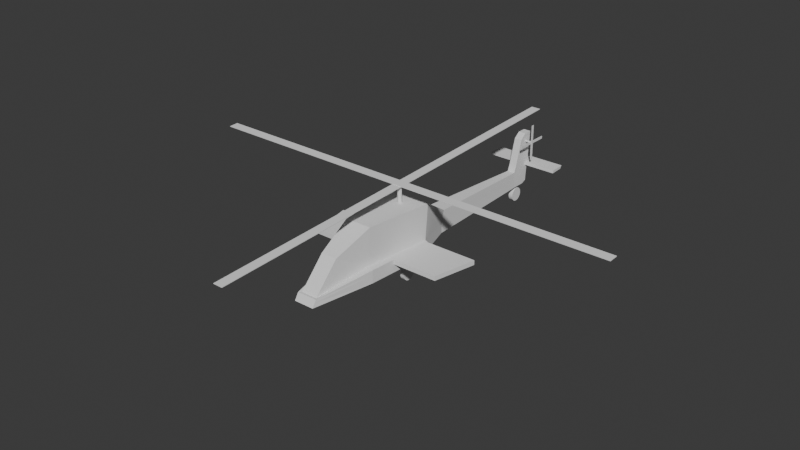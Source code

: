 # Source: helicopter.blend  (saved by Blender 4.3.34; exported with 4.5.12 LTS)
import bpy
from mathutils import Matrix  # noqa: F401  (used for matrix-valued properties, if any)

bpy.ops.wm.read_factory_settings(use_empty=True)
scene = bpy.context.scene
scene.name = 'Scene'

# ---- world
world_world = bpy.data.worlds.new('World'); scene.world = world_world
world_world.use_nodes = True; world_world.node_tree.nodes.clear()
_N = world_world.node_tree.nodes; _L = world_world.node_tree.links
n0 = _N.new('ShaderNodeOutputWorld'); n0.name = 'World Output'; n0.location = (300, 300)
n1 = _N.new('ShaderNodeBackground'); n1.name = 'Background'; n1.location = (10, 300)
n1.inputs[0].default_value = (0.05088, 0.05088, 0.05088, 1.0)
_L.new(n1.outputs[0], n0.inputs[0])
n0.is_active_output = True
world_world.color = (0.05088, 0.05088, 0.05088)
world_world.sun_shadow_jitter_overblur = 0.0

# ---- meshes
me_cube_001 = bpy.data.meshes.new('Cube.001')
me_cube_001.from_pydata([(-0.3135, -2.61, -0.4906), (-0.3135, -0.5345, 1.869), (-0.002252, 20.02, -0.3326), (-0.002252, 20.1, 0.7181), (0.8441, -2.61, -0.4906), (0.8441, -0.5345, 1.869), (0.5329, 20.02, -0.3326), (0.5329, 20.1, 0.7181), (-0.3135, 9.702, -0.4906), (-0.3135, 9.918, 1.138), (0.8441, 9.702, -0.4906), (0.8441, 9.918, 1.138), (-1.189, 6.887, -0.4906), (1.72, 7.103, 2.953), (-1.189, 7.103, 2.953), (1.72, 6.887, -0.4906), (-0.6858, 1.895, -0.4906), (1.216, 2.112, 3.036), (-0.6858, 2.112, 3.036), (1.216, 1.895, -0.4906), (-0.3135, -2.32, -0.0235), (-0.002252, 20.04, 0.0944), (0.5329, 20.04, 0.0944), (0.8441, -2.32, -0.0235), (0.8441, 9.702, 0.2217), (-0.3135, 9.702, 0.2217), (-1.189, 6.887, 0.4125), (1.72, 6.887, 0.4125), (-0.6858, 1.895, 0.4234), (1.216, 1.895, 0.4234), (-0.6858, 1.895, -0.4906), (-0.3135, -2.61, -0.4906), (0.8441, -2.32, -0.0235), (0.8441, -2.61, -0.4906), (1.216, 1.895, -0.4906), (1.72, 6.887, -0.4906), (-1.189, 6.887, 0.4125), (-1.189, 6.887, -0.4906), (1.72, 6.887, 0.4125), (-0.6858, 1.895, 0.4234), (1.216, 1.895, 0.4234), (-0.3135, -2.32, -0.0235), (-1.22, 1.702, -0.4609), (-0.4549, -2.804, -0.4609), (0.9856, -2.513, 0.006216), (0.9856, -2.804, -0.4609), (1.751, 1.702, -0.4609), (2.096, 6.694, -0.4609), (-1.566, 6.694, 0.4422), (-1.566, 6.694, -0.4609), (2.096, 6.694, 0.4422), (-1.22, 1.702, 0.4531), (1.751, 1.702, 0.4531), (-0.4549, -2.513, 0.006216), (-0.007496, 19.65, 0.7241), (0.5381, 19.64, -0.4843), (-0.007496, 19.64, -0.4843), (0.5381, 19.65, 0.7241), (0.5381, 19.64, 0.09963), (-0.007496, 19.64, 0.09963), (-0.01294, 18.54, -0.4846), (0.5436, 18.56, 0.7226), (0.5436, 18.54, 0.1051), (-0.01294, 18.56, 0.7226), (0.5436, 18.54, -0.4846), (-0.01294, 18.54, 0.1051), (-0.007496, 19.86, 1.132), (-0.002252, 20.17, 1.125), (0.5329, 20.17, 1.125), (-0.01294, 18.71, 1.13), (0.5381, 19.86, 1.132), (0.5436, 18.71, 1.13), (-0.007496, 19.72, 3.396), (-0.002252, 20.36, 3.39), (0.5329, 20.36, 3.39), (-0.01294, 19.26, 3.035), (0.5381, 19.72, 3.396), (0.5436, 19.26, 3.035), (0.5329, 20.13, 0.9169), (0.5381, 19.86, 0.923), (0.5436, 18.62, 0.9215), (-0.01294, 18.62, 0.9215), (-0.007496, 19.86, 0.923), (-0.002252, 20.13, 0.9169), (2.889, 20.91, 0.9087), (2.889, 21.07, 1.117), (-2.41, 19.89, 1.123), (-2.358, 21.07, 1.117), (2.94, 19.89, 1.123), (-2.41, 19.88, 0.9148), (2.94, 19.88, 0.9148), (-2.358, 20.91, 0.9087), (-0.002252, 20.03, -0.06004), (0.5329, 20.03, -0.06004), (0.8441, 9.702, -0.03594), (-0.3135, 9.702, -0.03594), (-1.189, 6.887, 0.08582), (1.72, 6.887, 0.08582), (-1.189, 6.887, 0.08582), (1.72, 6.887, 0.08582), (0.9856, -2.618, -0.1627), (-1.566, 6.694, 0.1155), (2.096, 6.694, 0.1155), (-1.22, 1.702, 0.1225), (1.751, 1.702, 0.1225), (-0.4549, -2.618, -0.1627), (-0.007496, 19.64, -0.1116), (0.5381, 19.64, -0.1116), (-0.01294, 18.54, -0.1082), (0.5436, 18.54, -0.1082), (-0.8734, 3.973, 3.005), (1.404, 3.757, -0.4906), (-0.8734, 3.757, -0.4906), (1.404, 3.973, 3.005), (1.404, 3.757, 0.4193), (-0.8734, 3.757, 0.4193), (1.404, 3.757, -0.4906), (-0.8734, 3.757, -0.4906), (1.404, 3.757, 0.4193), (-0.8734, 3.757, 0.4193), (1.88, 3.564, -0.4609), (-1.349, 3.564, -0.4609), (1.88, 3.564, 0.449), (-1.349, 3.564, 0.449), (-1.349, 3.564, 0.1199), (1.88, 3.564, 0.1199), (-4.566, 3.564, 0.449), (-5.215, 6.694, 0.4422), (-5.215, 6.694, 0.1155), (5.745, 6.694, 0.4422), (5.745, 6.694, 0.1155), (-4.566, 3.564, 0.1199), (5.097, 3.564, 0.449), (5.097, 3.564, 0.1199)], [], [(59, 54, 3, 21), (21, 3, 7, 22), (29, 17, 5, 23), (23, 5, 1, 20), (16, 19, 4, 0), (17, 18, 1, 5), (61, 63, 9, 11), (60, 64, 10, 8), (62, 61, 11, 24), (26, 14, 9, 25), (115, 110, 14, 26), (11, 9, 14, 13), (8, 10, 15, 12), (24, 11, 13, 27), (20, 1, 18, 28), (113, 110, 18, 17), (112, 111, 19, 16), (114, 113, 17, 29), (29, 23, 32, 40), (114, 29, 40, 118), (94, 24, 27, 97), (115, 26, 36, 119), (96, 26, 25, 95), (109, 62, 24, 94), (23, 20, 41, 32), (112, 16, 30, 117), (92, 21, 22, 93), (106, 59, 21, 92), (33, 34, 46, 45), (30, 31, 43, 42), (116, 35, 47, 120), (119, 36, 48, 123), (117, 30, 42, 121), (111, 15, 35, 116), (20, 28, 39, 41), (97, 27, 38, 99), (0, 4, 33, 31), (16, 0, 31, 30), (96, 12, 37, 98), (4, 19, 34, 33), (125, 122, 52, 104), (105, 53, 51, 103), (48, 101, 128, 127), (100, 44, 53, 105), (104, 52, 44, 100), (32, 41, 53, 44), (98, 37, 49, 101), (118, 40, 52, 122), (40, 32, 44, 52), (99, 38, 50, 102), (41, 39, 51, 53), (31, 33, 45, 43), (108, 65, 59, 106), (93, 22, 58, 107), (22, 7, 57, 58), (2, 6, 55, 56), (81, 80, 71, 69), (65, 63, 54, 59), (25, 9, 63, 65), (95, 25, 65, 108), (107, 58, 62, 109), (58, 57, 61, 62), (56, 55, 64, 60), (82, 66, 86, 89), (69, 71, 77, 75), (68, 67, 73, 74), (67, 68, 85, 87), (80, 79, 70, 71), (79, 78, 84, 90), (82, 81, 69, 66), (74, 73, 72, 76), (76, 72, 75, 77), (66, 69, 75, 72), (67, 66, 72, 73), (71, 70, 76, 77), (70, 68, 74, 76), (54, 63, 81, 82), (7, 3, 83, 78), (61, 57, 79, 80), (3, 54, 82, 83), (57, 7, 78, 79), (63, 61, 80, 81), (90, 84, 85, 88), (91, 89, 86, 87), (84, 91, 87, 85), (83, 82, 89, 91), (66, 67, 87, 86), (78, 83, 91, 84), (70, 79, 90, 88), (68, 70, 88, 85), (55, 107, 109, 64), (8, 95, 108, 60), (6, 93, 107, 55), (60, 108, 106, 56), (35, 99, 102, 47), (36, 98, 101, 48), (46, 104, 100, 45), (45, 100, 105, 43), (121, 124, 101, 49), (43, 105, 103, 42), (120, 125, 104, 46), (26, 96, 98, 36), (15, 97, 99, 35), (56, 106, 92, 2), (2, 92, 93, 6), (64, 109, 94, 10), (12, 96, 95, 8), (10, 94, 97, 15), (47, 102, 125, 120), (42, 103, 124, 121), (38, 118, 122, 50), (103, 51, 123, 124), (124, 123, 126, 131), (19, 111, 116, 34), (37, 117, 121, 49), (39, 119, 123, 51), (34, 116, 120, 46), (12, 112, 117, 37), (28, 115, 119, 39), (27, 114, 118, 38), (27, 13, 113, 114), (12, 15, 111, 112), (13, 14, 110, 113), (28, 18, 110, 115), (131, 126, 127, 128), (130, 129, 132, 133), (125, 102, 130, 133), (122, 125, 133, 132), (123, 48, 127, 126), (102, 50, 129, 130), (50, 122, 132, 129), (101, 124, 131, 128)])
_uv = me_cube_001.uv_layers.new(name='UVMap')
_uv.uv.foreach_set('vector', [0.4724, 0.2454, 0.625, 0.2454, 0.625, 0.25, 0.4724, 0.25, 0.4724, 0.25, 0.625, 0.25, 0.625, 0.5, 0.4724, 0.5, 0.4724, 0.7053, 0.625, 0.7053, 0.625, 0.75, 0.4724, 0.75, 0.4724, 0.75, 0.625, 0.75, 0.625, 1.0, 0.4724, 1.0, 0.125, 0.7053, 0.375, 0.7053, 0.375, 0.75, 0.125, 0.75, 0.625, 0.7053, 0.875, 0.7053, 0.875, 0.75, 0.625, 0.75, 0.625, 0.5093, 0.875, 0.5093, 0.875, 0.6109, 0.625, 0.6109, 0.125, 0.5093, 0.375, 0.5093, 0.375, 0.6109, 0.125, 0.6109, 0.4724, 0.5093, 0.625, 0.5093, 0.625, 0.6109, 0.4724, 0.6109, 0.4724, 0.1051, 0.625, 0.1051, 0.625, 0.1391, 0.4724, 0.1391, 0.4724, 0.0672, 0.625, 0.0672, 0.625, 0.1051, 0.4724, 0.1051, 0.625, 0.6109, 0.875, 0.6109, 0.875, 0.6449, 0.625, 0.6449, 0.125, 0.6109, 0.375, 0.6109, 0.375, 0.6449, 0.125, 0.6449, 0.4724, 0.6109, 0.625, 0.6109, 0.625, 0.6449, 0.4724, 0.6449, 0.4724, 0.0, 0.625, 0.0, 0.625, 0.04468, 0.4724, 0.04468, 0.625, 0.6828, 0.875, 0.6828, 0.875, 0.7053, 0.625, 0.7053, 0.125, 0.6828, 0.375, 0.6828, 0.375, 0.7053, 0.125, 0.7053, 0.4724, 0.6828, 0.625, 0.6828, 0.625, 0.7053, 0.4724, 0.7053, 0.4724, 0.7053, 0.4724, 0.75, 0.4724, 0.75, 0.4724, 0.7053, 0.4724, 0.6828, 0.4724, 0.7053, 0.4724, 0.7053, 0.4724, 0.6828, 0.4372, 0.6109, 0.4724, 0.6109, 0.4724, 0.6449, 0.4372, 0.6449, 0.4724, 0.0672, 0.4724, 0.1051, 0.4724, 0.1051, 0.4724, 0.0672, 0.4372, 0.1051, 0.4724, 0.1051, 0.4724, 0.1391, 0.4372, 0.1391, 0.4372, 0.5093, 0.4724, 0.5093, 0.4724, 0.6109, 0.4372, 0.6109, 0.4724, 0.75, 0.4724, 1.0, 0.4724, 1.0, 0.4724, 0.75, 0.125, 0.6828, 0.125, 0.7053, 0.125, 0.7053, 0.125, 0.6828, 0.4372, 0.25, 0.4724, 0.25, 0.4724, 0.5, 0.4372, 0.5, 0.4372, 0.2454, 0.4724, 0.2454, 0.4724, 0.25, 0.4372, 0.25, 0.375, 0.75, 0.375, 0.7053, 0.375, 0.7053, 0.375, 0.75, 0.125, 0.7053, 0.125, 0.75, 0.125, 0.75, 0.125, 0.7053, 0.375, 0.6828, 0.375, 0.6449, 0.375, 0.6449, 0.375, 0.6828, 0.4724, 0.0672, 0.4724, 0.1051, 0.4724, 0.1051, 0.4724, 0.0672, 0.125, 0.6828, 0.125, 0.7053, 0.125, 0.7053, 0.125, 0.6828, 0.375, 0.6828, 0.375, 0.6449, 0.375, 0.6449, 0.375, 0.6828, 0.4724, 0.0, 0.4724, 0.04468, 0.4724, 0.04468, 0.4724, 0.0, 0.4372, 0.6449, 0.4724, 0.6449, 0.4724, 0.6449, 0.4372, 0.6449, 0.125, 0.75, 0.375, 0.75, 0.375, 0.75, 0.125, 0.75, 0.125, 0.7053, 0.125, 0.75, 0.125, 0.75, 0.125, 0.7053, 0.4372, 0.1051, 0.375, 0.1051, 0.375, 0.1051, 0.4372, 0.1051, 0.375, 0.75, 0.375, 0.7053, 0.375, 0.7053, 0.375, 0.75, 0.4372, 0.6828, 0.4724, 0.6828, 0.4724, 0.7053, 0.4372, 0.7053, 0.4372, 0.0, 0.4724, 0.0, 0.4724, 0.04468, 0.4372, 0.04468, 0.4724, 0.1051, 0.4372, 0.1051, 0.4372, 0.1051, 0.4724, 0.1051, 0.4372, 0.75, 0.4724, 0.75, 0.4724, 1.0, 0.4372, 1.0, 0.4372, 0.7053, 0.4724, 0.7053, 0.4724, 0.75, 0.4372, 0.75, 0.4724, 0.75, 0.4724, 1.0, 0.4724, 1.0, 0.4724, 0.75, 0.4372, 0.1051, 0.375, 0.1051, 0.375, 0.1051, 0.4372, 0.1051, 0.4724, 0.6828, 0.4724, 0.7053, 0.4724, 0.7053, 0.4724, 0.6828, 0.4724, 0.7053, 0.4724, 0.75, 0.4724, 0.75, 0.4724, 0.7053, 0.4372, 0.6449, 0.4724, 0.6449, 0.4724, 0.6449, 0.4372, 0.6449, 0.4724, 0.0, 0.4724, 0.04468, 0.4724, 0.04468, 0.4724, 0.0, 0.125, 0.75, 0.375, 0.75, 0.375, 0.75, 0.125, 0.75, 0.4372, 0.2407, 0.4724, 0.2407, 0.4724, 0.2454, 0.4372, 0.2454, 0.4372, 0.5, 0.4724, 0.5, 0.4724, 0.5046, 0.4372, 0.5046, 0.4724, 0.5, 0.625, 0.5, 0.625, 0.5046, 0.4724, 0.5046, 0.125, 0.5, 0.375, 0.5, 0.375, 0.5046, 0.125, 0.5046, 0.875, 0.5093, 0.625, 0.5093, 0.625, 0.5093, 0.875, 0.5093, 0.4724, 0.2407, 0.625, 0.2407, 0.625, 0.2454, 0.4724, 0.2454, 0.4724, 0.1391, 0.625, 0.1391, 0.625, 0.2407, 0.4724, 0.2407, 0.4372, 0.1391, 0.4724, 0.1391, 0.4724, 0.2407, 0.4372, 0.2407, 0.4372, 0.5046, 0.4724, 0.5046, 0.4724, 0.5093, 0.4372, 0.5093, 0.4724, 0.5046, 0.625, 0.5046, 0.625, 0.5093, 0.4724, 0.5093, 0.125, 0.5046, 0.375, 0.5046, 0.375, 0.5093, 0.125, 0.5093, 0.625, 0.2454, 0.625, 0.2454, 0.625, 0.2454, 0.625, 0.2454, 0.875, 0.5093, 0.625, 0.5093, 0.625, 0.5093, 0.875, 0.5093, 0.625, 0.5, 0.625, 0.25, 0.625, 0.25, 0.625, 0.5, 0.625, 0.25, 0.625, 0.5, 0.625, 0.5, 0.625, 0.25, 0.625, 0.5093, 0.625, 0.5046, 0.625, 0.5046, 0.625, 0.5093, 0.625, 0.5046, 0.625, 0.5, 0.625, 0.5, 0.625, 0.5046, 0.625, 0.2454, 0.625, 0.2407, 0.625, 0.2407, 0.625, 0.2454, 0.625, 0.5, 0.875, 0.5, 0.875, 0.5046, 0.625, 0.5046, 0.625, 0.5046, 0.875, 0.5046, 0.875, 0.5093, 0.625, 0.5093, 0.625, 0.2454, 0.625, 0.2407, 0.625, 0.2407, 0.625, 0.2454, 0.625, 0.25, 0.625, 0.2454, 0.625, 0.2454, 0.625, 0.25, 0.625, 0.5093, 0.625, 0.5046, 0.625, 0.5046, 0.625, 0.5093, 0.625, 0.5046, 0.625, 0.5, 0.625, 0.5, 0.625, 0.5046, 0.625, 0.2454, 0.625, 0.2407, 0.625, 0.2407, 0.625, 0.2454, 0.625, 0.5, 0.625, 0.25, 0.625, 0.25, 0.625, 0.5, 0.625, 0.5093, 0.625, 0.5046, 0.625, 0.5046, 0.625, 0.5093, 0.625, 0.25, 0.625, 0.2454, 0.625, 0.2454, 0.625, 0.25, 0.625, 0.5046, 0.625, 0.5, 0.625, 0.5, 0.625, 0.5046, 0.875, 0.5093, 0.625, 0.5093, 0.625, 0.5093, 0.875, 0.5093, 0.625, 0.5046, 0.625, 0.5, 0.625, 0.5, 0.625, 0.5046, 0.625, 0.25, 0.625, 0.2454, 0.625, 0.2454, 0.625, 0.25, 0.625, 0.5, 0.625, 0.25, 0.625, 0.25, 0.625, 0.5, 0.625, 0.25, 0.625, 0.2454, 0.625, 0.2454, 0.625, 0.25, 0.625, 0.2454, 0.625, 0.25, 0.625, 0.25, 0.625, 0.2454, 0.625, 0.5, 0.625, 0.25, 0.625, 0.25, 0.625, 0.5, 0.625, 0.5046, 0.625, 0.5046, 0.625, 0.5046, 0.625, 0.5046, 0.625, 0.5, 0.625, 0.5046, 0.625, 0.5046, 0.625, 0.5, 0.375, 0.5046, 0.4372, 0.5046, 0.4372, 0.5093, 0.375, 0.5093, 0.375, 0.1391, 0.4372, 0.1391, 0.4372, 0.2407, 0.375, 0.2407, 0.375, 0.5, 0.4372, 0.5, 0.4372, 0.5046, 0.375, 0.5046, 0.375, 0.2407, 0.4372, 0.2407, 0.4372, 0.2454, 0.375, 0.2454, 0.375, 0.6449, 0.4372, 0.6449, 0.4372, 0.6449, 0.375, 0.6449, 0.4724, 0.1051, 0.4372, 0.1051, 0.4372, 0.1051, 0.4724, 0.1051, 0.375, 0.7053, 0.4372, 0.7053, 0.4372, 0.75, 0.375, 0.75, 0.375, 0.75, 0.4372, 0.75, 0.4372, 1.0, 0.375, 1.0, 0.375, 0.0672, 0.4372, 0.0672, 0.4372, 0.1051, 0.375, 0.1051, 0.375, 0.0, 0.4372, 0.0, 0.4372, 0.04468, 0.375, 0.04468, 0.375, 0.6828, 0.4372, 0.6828, 0.4372, 0.7053, 0.375, 0.7053, 0.4724, 0.1051, 0.4372, 0.1051, 0.4372, 0.1051, 0.4724, 0.1051, 0.375, 0.6449, 0.4372, 0.6449, 0.4372, 0.6449, 0.375, 0.6449, 0.375, 0.2454, 0.4372, 0.2454, 0.4372, 0.25, 0.375, 0.25, 0.375, 0.25, 0.4372, 0.25, 0.4372, 0.5, 0.375, 0.5, 0.375, 0.5093, 0.4372, 0.5093, 0.4372, 0.6109, 0.375, 0.6109, 0.375, 0.1051, 0.4372, 0.1051, 0.4372, 0.1391, 0.375, 0.1391, 0.375, 0.6109, 0.4372, 0.6109, 0.4372, 0.6449, 0.375, 0.6449, 0.375, 0.6449, 0.4372, 0.6449, 0.4372, 0.6828, 0.375, 0.6828, 0.375, 0.04468, 0.4372, 0.04468, 0.4372, 0.0672, 0.375, 0.0672, 0.4724, 0.6449, 0.4724, 0.6828, 0.4724, 0.6828, 0.4724, 0.6449, 0.4372, 0.04468, 0.4724, 0.04468, 0.4724, 0.0672, 0.4372, 0.0672, 0.4372, 0.0672, 0.4724, 0.0672, 0.4724, 0.0672, 0.4372, 0.0672, 0.375, 0.7053, 0.375, 0.6828, 0.375, 0.6828, 0.375, 0.7053, 0.125, 0.6449, 0.125, 0.6828, 0.125, 0.6828, 0.125, 0.6449, 0.4724, 0.04468, 0.4724, 0.0672, 0.4724, 0.0672, 0.4724, 0.04468, 0.375, 0.7053, 0.375, 0.6828, 0.375, 0.6828, 0.375, 0.7053, 0.125, 0.6449, 0.125, 0.6828, 0.125, 0.6828, 0.125, 0.6449, 0.4724, 0.04468, 0.4724, 0.0672, 0.4724, 0.0672, 0.4724, 0.04468, 0.4724, 0.6449, 0.4724, 0.6828, 0.4724, 0.6828, 0.4724, 0.6449, 0.4724, 0.6449, 0.625, 0.6449, 0.625, 0.6828, 0.4724, 0.6828, 0.125, 0.6449, 0.375, 0.6449, 0.375, 0.6828, 0.125, 0.6828, 0.625, 0.6449, 0.875, 0.6449, 0.875, 0.6828, 0.625, 0.6828, 0.4724, 0.04468, 0.625, 0.04468, 0.625, 0.0672, 0.4724, 0.0672, 0.4372, 0.0672, 0.4724, 0.0672, 0.4724, 0.1051, 0.4372, 0.1051, 0.4372, 0.6449, 0.4724, 0.6449, 0.4724, 0.6828, 0.4372, 0.6828, 0.4372, 0.6828, 0.4372, 0.6449, 0.4372, 0.6449, 0.4372, 0.6828, 0.4724, 0.6828, 0.4372, 0.6828, 0.4372, 0.6828, 0.4724, 0.6828, 0.4724, 0.0672, 0.4724, 0.1051, 0.4724, 0.1051, 0.4724, 0.0672, 0.4372, 0.6449, 0.4724, 0.6449, 0.4724, 0.6449, 0.4372, 0.6449, 0.4724, 0.6449, 0.4724, 0.6828, 0.4724, 0.6828, 0.4724, 0.6449, 0.4372, 0.1051, 0.4372, 0.0672, 0.4372, 0.0672, 0.4372, 0.1051])
me_cube_001.update()
me_cylinder = bpy.data.meshes.new('Cylinder')
me_cylinder.from_pydata([(0.2653, 6.234, 2.576), (0.2653, 6.173, 4.272), (0.294, 6.231, 2.576), (0.294, 6.171, 4.271), (0.3215, 6.222, 2.576), (0.3215, 6.162, 4.271), (0.3469, 6.209, 2.575), (0.3469, 6.149, 4.271), (0.3692, 6.191, 2.575), (0.3692, 6.13, 4.27), (0.3875, 6.168, 2.574), (0.3875, 6.108, 4.269), (0.401, 6.143, 2.573), (0.401, 6.083, 4.268), (0.4094, 6.115, 2.572), (0.4094, 6.055, 4.267), (0.4122, 6.087, 2.571), (0.4122, 6.027, 4.266), (0.4094, 6.058, 2.57), (0.4094, 5.998, 4.265), (0.401, 6.031, 2.569), (0.401, 5.97, 4.264), (0.3875, 6.005, 2.568), (0.3875, 5.945, 4.263), (0.3692, 5.983, 2.567), (0.3692, 5.923, 4.263), (0.3469, 5.965, 2.567), (0.3469, 5.905, 4.262), (0.3215, 5.951, 2.566), (0.3215, 5.891, 4.261), (0.294, 5.943, 2.566), (0.294, 5.883, 4.261), (0.2653, 5.94, 2.566), (0.2653, 5.88, 4.261), (0.2367, 5.943, 2.566), (0.2367, 5.883, 4.261), (0.2091, 5.951, 2.566), (0.2091, 5.891, 4.261), (0.1837, 5.965, 2.567), (0.1837, 5.905, 4.262), (0.1614, 5.983, 2.567), (0.1614, 5.923, 4.263), (0.1432, 6.005, 2.568), (0.1432, 5.945, 4.263), (0.1296, 6.031, 2.569), (0.1296, 5.97, 4.264), (0.1212, 6.058, 2.57), (0.1212, 5.998, 4.265), (0.1184, 6.087, 2.571), (0.1184, 6.027, 4.266), (0.1212, 6.115, 2.572), (0.1212, 6.055, 4.267), (0.1296, 6.143, 2.573), (0.1296, 6.083, 4.268), (0.1432, 6.168, 2.574), (0.1432, 6.108, 4.269), (0.1614, 6.191, 2.575), (0.1614, 6.13, 4.27), (0.1837, 6.209, 2.575), (0.1837, 6.149, 4.271), (0.2091, 6.222, 2.576), (0.2091, 6.162, 4.271), (0.2367, 6.231, 2.576), (0.2367, 6.171, 4.271), (-15.0, 5.749, 4.272), (-15.0, 5.751, 4.235), (-15.0, 6.428, 4.296), (-15.0, 6.429, 4.259), (15.53, 5.749, 4.272), (15.53, 5.751, 4.235), (15.53, 6.428, 4.296), (15.53, 6.429, 4.259), (-0.07394, 21.35, 4.796), (-0.07394, 21.35, 4.759), (0.6046, 21.35, 4.796), (0.6046, 21.35, 4.759), (-0.07394, -9.17, 3.713), (-0.07394, -9.169, 3.676), (0.6046, -9.17, 3.713), (0.6046, -9.169, 3.676)], [], [(0, 1, 3, 2), (2, 3, 5, 4), (4, 5, 7, 6), (6, 7, 9, 8), (8, 9, 11, 10), (10, 11, 13, 12), (12, 13, 15, 14), (14, 15, 17, 16), (16, 17, 19, 18), (18, 19, 21, 20), (20, 21, 23, 22), (22, 23, 25, 24), (24, 25, 27, 26), (26, 27, 29, 28), (28, 29, 31, 30), (30, 31, 33, 32), (32, 33, 35, 34), (34, 35, 37, 36), (36, 37, 39, 38), (38, 39, 41, 40), (40, 41, 43, 42), (42, 43, 45, 44), (44, 45, 47, 46), (46, 47, 49, 48), (48, 49, 51, 50), (50, 51, 53, 52), (52, 53, 55, 54), (54, 55, 57, 56), (56, 57, 59, 58), (58, 59, 61, 60), (3, 1, 63, 61, 59, 57, 55, 53, 51, 49, 47, 45, 43, 41, 39, 37, 35, 33, 31, 29, 27, 25, 23, 21, 19, 17, 15, 13, 11, 9, 7, 5), (60, 61, 63, 62), (62, 63, 1, 0), (0, 2, 4, 6, 8, 10, 12, 14, 16, 18, 20, 22, 24, 26, 28, 30, 32, 34, 36, 38, 40, 42, 44, 46, 48, 50, 52, 54, 56, 58, 60, 62), (64, 65, 67, 66), (66, 67, 71, 70), (70, 71, 69, 68), (68, 69, 65, 64), (66, 70, 68, 64), (71, 67, 65, 69), (72, 73, 75, 74), (74, 75, 79, 78), (78, 79, 77, 76), (76, 77, 73, 72), (74, 78, 76, 72), (79, 75, 73, 77)])
_uv = me_cylinder.uv_layers.new(name='UVMap')
_uv.uv.foreach_set('vector', [1.0, 0.5, 1.0, 1.0, 0.9688, 1.0, 0.9688, 0.5, 0.9688, 0.5, 0.9688, 1.0, 0.9375, 1.0, 0.9375, 0.5, 0.9375, 0.5, 0.9375, 1.0, 0.9062, 1.0, 0.9062, 0.5, 0.9062, 0.5, 0.9062, 1.0, 0.875, 1.0, 0.875, 0.5, 0.875, 0.5, 0.875, 1.0, 0.8438, 1.0, 0.8438, 0.5, 0.8438, 0.5, 0.8438, 1.0, 0.8125, 1.0, 0.8125, 0.5, 0.8125, 0.5, 0.8125, 1.0, 0.7812, 1.0, 0.7812, 0.5, 0.7812, 0.5, 0.7812, 1.0, 0.75, 1.0, 0.75, 0.5, 0.75, 0.5, 0.75, 1.0, 0.7188, 1.0, 0.7188, 0.5, 0.7188, 0.5, 0.7188, 1.0, 0.6875, 1.0, 0.6875, 0.5, 0.6875, 0.5, 0.6875, 1.0, 0.6562, 1.0, 0.6562, 0.5, 0.6562, 0.5, 0.6562, 1.0, 0.625, 1.0, 0.625, 0.5, 0.625, 0.5, 0.625, 1.0, 0.5938, 1.0, 0.5938, 0.5, 0.5938, 0.5, 0.5938, 1.0, 0.5625, 1.0, 0.5625, 0.5, 0.5625, 0.5, 0.5625, 1.0, 0.5312, 1.0, 0.5312, 0.5, 0.5312, 0.5, 0.5312, 1.0, 0.5, 1.0, 0.5, 0.5, 0.5, 0.5, 0.5, 1.0, 0.4688, 1.0, 0.4688, 0.5, 0.4688, 0.5, 0.4688, 1.0, 0.4375, 1.0, 0.4375, 0.5, 0.4375, 0.5, 0.4375, 1.0, 0.4062, 1.0, 0.4062, 0.5, 0.4062, 0.5, 0.4062, 1.0, 0.375, 1.0, 0.375, 0.5, 0.375, 0.5, 0.375, 1.0, 0.3438, 1.0, 0.3438, 0.5, 0.3438, 0.5, 0.3438, 1.0, 0.3125, 1.0, 0.3125, 0.5, 0.3125, 0.5, 0.3125, 1.0, 0.2812, 1.0, 0.2812, 0.5, 0.2812, 0.5, 0.2812, 1.0, 0.25, 1.0, 0.25, 0.5, 0.25, 0.5, 0.25, 1.0, 0.2188, 1.0, 0.2188, 0.5, 0.2188, 0.5, 0.2188, 1.0, 0.1875, 1.0, 0.1875, 0.5, 0.1875, 0.5, 0.1875, 1.0, 0.1562, 1.0, 0.1562, 0.5, 0.1562, 0.5, 0.1562, 1.0, 0.125, 1.0, 0.125, 0.5, 0.125, 0.5, 0.125, 1.0, 0.09375, 1.0, 0.09375, 0.5, 0.09375, 0.5, 0.09375, 1.0, 0.0625, 1.0, 0.0625, 0.5, 0.2968, 0.4854, 0.25, 0.49, 0.2032, 0.4854, 0.1582, 0.4717, 0.1167, 0.4496, 0.08029, 0.4197, 0.05045, 0.3833, 0.02827, 0.3418, 0.01461, 0.2968, 0.01, 0.25, 0.01461, 0.2032, 0.02827, 0.1582, 0.05045, 0.1167, 0.08029, 0.08029, 0.1167, 0.05045, 0.1582, 0.02827, 0.2032, 0.01461, 0.25, 0.01, 0.2968, 0.01461, 0.3418, 0.02827, 0.3833, 0.05045, 0.4197, 0.08029, 0.4496, 0.1167, 0.4717, 0.1582, 0.4854, 0.2032, 0.49, 0.25, 0.4854, 0.2968, 0.4717, 0.3418, 0.4496, 0.3833, 0.4197, 0.4197, 0.3833, 0.4496, 0.3418, 0.4717, 0.0625, 0.5, 0.0625, 1.0, 0.03125, 1.0, 0.03125, 0.5, 0.03125, 0.5, 0.03125, 1.0, 0.0, 1.0, 0.0, 0.5, 0.75, 0.49, 0.7968, 0.4854, 0.8418, 0.4717, 0.8833, 0.4496, 0.9197, 0.4197, 0.9496, 0.3833, 0.9717, 0.3418, 0.9854, 0.2968, 0.99, 0.25, 0.9854, 0.2032, 0.9717, 0.1582, 0.9496, 0.1167, 0.9197, 0.08029, 0.8833, 0.05045, 0.8418, 0.02827, 0.7968, 0.01461, 0.75, 0.01, 0.7032, 0.01461, 0.6582, 0.02827, 0.6167, 0.05045, 0.5803, 0.08029, 0.5504, 0.1167, 0.5283, 0.1582, 0.5146, 0.2032, 0.51, 0.25, 0.5146, 0.2968, 0.5283, 0.3418, 0.5504, 0.3833, 0.5803, 0.4197, 0.6167, 0.4496, 0.6582, 0.4717, 0.7032, 0.4854, 0.375, 0.0, 0.625, 0.0, 0.625, 0.25, 0.375, 0.25, 0.375, 0.25, 0.625, 0.25, 0.625, 0.5, 0.375, 0.5, 0.375, 0.5, 0.625, 0.5, 0.625, 0.75, 0.375, 0.75, 0.375, 0.75, 0.625, 0.75, 0.625, 1.0, 0.375, 1.0, 0.125, 0.5, 0.375, 0.5, 0.375, 0.75, 0.125, 0.75, 0.625, 0.5, 0.875, 0.5, 0.875, 0.75, 0.625, 0.75, 0.375, 0.0, 0.625, 0.0, 0.625, 0.25, 0.375, 0.25, 0.375, 0.25, 0.625, 0.25, 0.625, 0.5, 0.375, 0.5, 0.375, 0.5, 0.625, 0.5, 0.625, 0.75, 0.375, 0.75, 0.375, 0.75, 0.625, 0.75, 0.625, 1.0, 0.375, 1.0, 0.125, 0.5, 0.375, 0.5, 0.375, 0.75, 0.125, 0.75, 0.625, 0.5, 0.875, 0.5, 0.875, 0.75, 0.625, 0.75])
me_cylinder.update()
me_cube_004 = bpy.data.meshes.new('Cube.004')
me_cube_004.from_pydata([(1.024, 18.51, 2.896), (1.069, 18.51, 2.896), (1.024, 21.12, 2.896), (1.069, 21.12, 2.896), (1.024, 18.51, 2.713), (1.069, 18.51, 2.713), (1.024, 21.12, 2.713), (1.069, 21.12, 2.713), (0.2792, 19.89, 2.804), (1.054, 19.89, 2.804), (0.2792, 19.89, 2.79), (1.054, 19.89, 2.79), (0.2792, 19.88, 2.776), (1.054, 19.88, 2.776), (0.2792, 19.88, 2.764), (1.054, 19.88, 2.764), (0.2792, 19.87, 2.753), (1.054, 19.87, 2.753), (0.2792, 19.86, 2.744), (1.054, 19.86, 2.744), (0.2792, 19.84, 2.737), (1.054, 19.84, 2.737), (0.2792, 19.83, 2.733), (1.054, 19.83, 2.733), (0.2792, 19.82, 2.732), (1.054, 19.82, 2.732), (0.2792, 19.8, 2.733), (1.054, 19.8, 2.733), (0.2792, 19.79, 2.737), (1.054, 19.79, 2.737), (0.2792, 19.78, 2.744), (1.054, 19.78, 2.744), (0.2792, 19.76, 2.753), (1.054, 19.76, 2.753), (0.2792, 19.76, 2.764), (1.054, 19.76, 2.764), (0.2792, 19.75, 2.776), (1.054, 19.75, 2.776), (0.2792, 19.74, 2.79), (1.054, 19.74, 2.79), (0.2792, 19.74, 2.804), (1.054, 19.74, 2.804), (0.2792, 19.74, 2.819), (1.054, 19.74, 2.819), (0.2792, 19.75, 2.832), (1.054, 19.75, 2.832), (0.2792, 19.76, 2.845), (1.054, 19.76, 2.845), (0.2792, 19.76, 2.856), (1.054, 19.76, 2.856), (0.2792, 19.78, 2.865), (1.054, 19.78, 2.865), (0.2792, 19.79, 2.872), (1.054, 19.79, 2.872), (0.2792, 19.8, 2.876), (1.054, 19.8, 2.876), (0.2792, 19.82, 2.877), (1.054, 19.82, 2.877), (0.2792, 19.83, 2.876), (1.054, 19.83, 2.876), (0.2792, 19.84, 2.872), (1.054, 19.84, 2.872), (0.2792, 19.86, 2.865), (1.054, 19.86, 2.865), (0.2792, 19.87, 2.856), (1.054, 19.87, 2.856), (0.2792, 19.88, 2.845), (1.054, 19.88, 2.845), (0.2792, 19.88, 2.832), (1.054, 19.88, 2.832), (0.2792, 19.89, 2.819), (1.054, 19.89, 2.819), (1.05, 19.72, 1.498), (1.095, 19.72, 1.498), (1.05, 19.72, 4.111), (1.095, 19.72, 4.111), (1.05, 19.91, 1.498), (1.095, 19.91, 1.498), (1.05, 19.91, 4.111), (1.095, 19.91, 4.111)], [], [(0, 1, 3, 2), (2, 3, 7, 6), (6, 7, 5, 4), (4, 5, 1, 0), (2, 6, 4, 0), (7, 3, 1, 5), (8, 9, 11, 10), (10, 11, 13, 12), (12, 13, 15, 14), (14, 15, 17, 16), (16, 17, 19, 18), (18, 19, 21, 20), (20, 21, 23, 22), (22, 23, 25, 24), (24, 25, 27, 26), (26, 27, 29, 28), (28, 29, 31, 30), (30, 31, 33, 32), (32, 33, 35, 34), (34, 35, 37, 36), (36, 37, 39, 38), (38, 39, 41, 40), (40, 41, 43, 42), (42, 43, 45, 44), (44, 45, 47, 46), (46, 47, 49, 48), (48, 49, 51, 50), (50, 51, 53, 52), (52, 53, 55, 54), (54, 55, 57, 56), (56, 57, 59, 58), (58, 59, 61, 60), (60, 61, 63, 62), (62, 63, 65, 64), (64, 65, 67, 66), (66, 67, 69, 68), (11, 9, 71, 69, 67, 65, 63, 61, 59, 57, 55, 53, 51, 49, 47, 45, 43, 41, 39, 37, 35, 33, 31, 29, 27, 25, 23, 21, 19, 17, 15, 13), (68, 69, 71, 70), (70, 71, 9, 8), (8, 10, 12, 14, 16, 18, 20, 22, 24, 26, 28, 30, 32, 34, 36, 38, 40, 42, 44, 46, 48, 50, 52, 54, 56, 58, 60, 62, 64, 66, 68, 70), (72, 73, 75, 74), (74, 75, 79, 78), (78, 79, 77, 76), (76, 77, 73, 72), (74, 78, 76, 72), (79, 75, 73, 77)])
_uv = me_cube_004.uv_layers.new(name='UVMap')
_uv.uv.foreach_set('vector', [0.375, 0.0, 0.625, 0.0, 0.625, 0.25, 0.375, 0.25, 0.375, 0.25, 0.625, 0.25, 0.625, 0.5, 0.375, 0.5, 0.375, 0.5, 0.625, 0.5, 0.625, 0.75, 0.375, 0.75, 0.375, 0.75, 0.625, 0.75, 0.625, 1.0, 0.375, 1.0, 0.125, 0.5, 0.375, 0.5, 0.375, 0.75, 0.125, 0.75, 0.625, 0.5, 0.875, 0.5, 0.875, 0.75, 0.625, 0.75, 1.0, 0.5, 1.0, 1.0, 0.9688, 1.0, 0.9688, 0.5, 0.9688, 0.5, 0.9688, 1.0, 0.9375, 1.0, 0.9375, 0.5, 0.9375, 0.5, 0.9375, 1.0, 0.9062, 1.0, 0.9062, 0.5, 0.9062, 0.5, 0.9062, 1.0, 0.875, 1.0, 0.875, 0.5, 0.875, 0.5, 0.875, 1.0, 0.8438, 1.0, 0.8438, 0.5, 0.8438, 0.5, 0.8438, 1.0, 0.8125, 1.0, 0.8125, 0.5, 0.8125, 0.5, 0.8125, 1.0, 0.7812, 1.0, 0.7812, 0.5, 0.7812, 0.5, 0.7812, 1.0, 0.75, 1.0, 0.75, 0.5, 0.75, 0.5, 0.75, 1.0, 0.7188, 1.0, 0.7188, 0.5, 0.7188, 0.5, 0.7188, 1.0, 0.6875, 1.0, 0.6875, 0.5, 0.6875, 0.5, 0.6875, 1.0, 0.6562, 1.0, 0.6562, 0.5, 0.6562, 0.5, 0.6562, 1.0, 0.625, 1.0, 0.625, 0.5, 0.625, 0.5, 0.625, 1.0, 0.5938, 1.0, 0.5938, 0.5, 0.5938, 0.5, 0.5938, 1.0, 0.5625, 1.0, 0.5625, 0.5, 0.5625, 0.5, 0.5625, 1.0, 0.5312, 1.0, 0.5312, 0.5, 0.5312, 0.5, 0.5312, 1.0, 0.5, 1.0, 0.5, 0.5, 0.5, 0.5, 0.5, 1.0, 0.4688, 1.0, 0.4688, 0.5, 0.4688, 0.5, 0.4688, 1.0, 0.4375, 1.0, 0.4375, 0.5, 0.4375, 0.5, 0.4375, 1.0, 0.4062, 1.0, 0.4062, 0.5, 0.4062, 0.5, 0.4062, 1.0, 0.375, 1.0, 0.375, 0.5, 0.375, 0.5, 0.375, 1.0, 0.3438, 1.0, 0.3438, 0.5, 0.3438, 0.5, 0.3438, 1.0, 0.3125, 1.0, 0.3125, 0.5, 0.3125, 0.5, 0.3125, 1.0, 0.2812, 1.0, 0.2812, 0.5, 0.2812, 0.5, 0.2812, 1.0, 0.25, 1.0, 0.25, 0.5, 0.25, 0.5, 0.25, 1.0, 0.2188, 1.0, 0.2188, 0.5, 0.2188, 0.5, 0.2188, 1.0, 0.1875, 1.0, 0.1875, 0.5, 0.1875, 0.5, 0.1875, 1.0, 0.1562, 1.0, 0.1562, 0.5, 0.1562, 0.5, 0.1562, 1.0, 0.125, 1.0, 0.125, 0.5, 0.125, 0.5, 0.125, 1.0, 0.09375, 1.0, 0.09375, 0.5, 0.09375, 0.5, 0.09375, 1.0, 0.0625, 1.0, 0.0625, 0.5, 0.2968, 0.4854, 0.25, 0.49, 0.2032, 0.4854, 0.1582, 0.4717, 0.1167, 0.4496, 0.08029, 0.4197, 0.05045, 0.3833, 0.02827, 0.3418, 0.01461, 0.2968, 0.01, 0.25, 0.01461, 0.2032, 0.02827, 0.1582, 0.05045, 0.1167, 0.08029, 0.08029, 0.1167, 0.05045, 0.1582, 0.02827, 0.2032, 0.01461, 0.25, 0.01, 0.2968, 0.01461, 0.3418, 0.02827, 0.3833, 0.05045, 0.4197, 0.08029, 0.4496, 0.1167, 0.4717, 0.1582, 0.4854, 0.2032, 0.49, 0.25, 0.4854, 0.2968, 0.4717, 0.3418, 0.4496, 0.3833, 0.4197, 0.4197, 0.3833, 0.4496, 0.3418, 0.4717, 0.0625, 0.5, 0.0625, 1.0, 0.03125, 1.0, 0.03125, 0.5, 0.03125, 0.5, 0.03125, 1.0, 0.0, 1.0, 0.0, 0.5, 0.75, 0.49, 0.7968, 0.4854, 0.8418, 0.4717, 0.8833, 0.4496, 0.9197, 0.4197, 0.9496, 0.3833, 0.9717, 0.3418, 0.9854, 0.2968, 0.99, 0.25, 0.9854, 0.2032, 0.9717, 0.1582, 0.9496, 0.1167, 0.9197, 0.08029, 0.8833, 0.05045, 0.8418, 0.02827, 0.7968, 0.01461, 0.75, 0.01, 0.7032, 0.01461, 0.6582, 0.02827, 0.6167, 0.05045, 0.5803, 0.08029, 0.5504, 0.1167, 0.5283, 0.1582, 0.5146, 0.2032, 0.51, 0.25, 0.5146, 0.2968, 0.5283, 0.3418, 0.5504, 0.3833, 0.5803, 0.4197, 0.6167, 0.4496, 0.6582, 0.4717, 0.7032, 0.4854, 0.375, 0.0, 0.625, 0.0, 0.625, 0.25, 0.375, 0.25, 0.375, 0.25, 0.625, 0.25, 0.625, 0.5, 0.375, 0.5, 0.375, 0.5, 0.625, 0.5, 0.625, 0.75, 0.375, 0.75, 0.375, 0.75, 0.625, 0.75, 0.625, 1.0, 0.375, 1.0, 0.125, 0.5, 0.375, 0.5, 0.375, 0.75, 0.125, 0.75, 0.625, 0.5, 0.875, 0.5, 0.875, 0.75, 0.625, 0.75])
me_cube_004.update()
me_cylinder_003 = bpy.data.meshes.new('Cylinder.003')
me_cylinder_003.from_pydata([(-0.7958, 6.203, -1.624), (-0.4844, 6.203, -1.624), (-0.7958, 6.193, -1.723), (-0.4844, 6.193, -1.723), (-0.7958, 6.165, -1.817), (-0.4844, 6.165, -1.817), (-0.7958, 6.118, -1.904), (-0.4844, 6.118, -1.904), (-0.7958, 6.055, -1.981), (-0.4844, 6.055, -1.981), (-0.7958, 5.979, -2.043), (-0.4844, 5.979, -2.043), (-0.7958, 5.892, -2.09), (-0.4844, 5.892, -2.09), (-0.7958, 5.797, -2.118), (-0.4844, 5.797, -2.118), (-0.7958, 5.699, -2.128), (-0.4844, 5.699, -2.128), (-0.7958, 5.601, -2.118), (-0.4844, 5.601, -2.118), (-0.7958, 5.506, -2.09), (-0.4844, 5.506, -2.09), (-0.7958, 5.419, -2.043), (-0.4844, 5.419, -2.043), (-0.7958, 5.343, -1.981), (-0.4844, 5.343, -1.981), (-0.7958, 5.28, -1.904), (-0.4844, 5.28, -1.904), (-0.7958, 5.234, -1.817), (-0.4844, 5.234, -1.817), (-0.7958, 5.205, -1.723), (-0.4844, 5.205, -1.723), (-0.7958, 5.195, -1.624), (-0.4844, 5.195, -1.624), (-0.7958, 5.205, -1.526), (-0.4844, 5.205, -1.526), (-0.7958, 5.234, -1.432), (-0.4844, 5.234, -1.432), (-0.7958, 5.28, -1.345), (-0.4844, 5.28, -1.345), (-0.7958, 5.343, -1.268), (-0.4844, 5.343, -1.268), (-0.7958, 5.419, -1.206), (-0.4844, 5.419, -1.206), (-0.7958, 5.506, -1.159), (-0.4844, 5.506, -1.159), (-0.7958, 5.601, -1.13), (-0.4844, 5.601, -1.13), (-0.7958, 5.699, -1.121), (-0.4844, 5.699, -1.121), (-0.7958, 5.797, -1.13), (-0.4844, 5.797, -1.13), (-0.7958, 5.892, -1.159), (-0.4844, 5.892, -1.159), (-0.7958, 5.979, -1.206), (-0.4844, 5.979, -1.206), (-0.7958, 6.055, -1.268), (-0.4844, 6.055, -1.268), (-0.7958, 6.118, -1.345), (-0.4844, 6.118, -1.345), (-0.7958, 6.165, -1.432), (-0.4844, 6.165, -1.432), (-0.7958, 6.193, -1.526), (-0.4844, 6.193, -1.526)], [], [(0, 1, 3, 2), (2, 3, 5, 4), (4, 5, 7, 6), (6, 7, 9, 8), (8, 9, 11, 10), (10, 11, 13, 12), (12, 13, 15, 14), (14, 15, 17, 16), (16, 17, 19, 18), (18, 19, 21, 20), (20, 21, 23, 22), (22, 23, 25, 24), (24, 25, 27, 26), (26, 27, 29, 28), (28, 29, 31, 30), (30, 31, 33, 32), (32, 33, 35, 34), (34, 35, 37, 36), (36, 37, 39, 38), (38, 39, 41, 40), (40, 41, 43, 42), (42, 43, 45, 44), (44, 45, 47, 46), (46, 47, 49, 48), (48, 49, 51, 50), (50, 51, 53, 52), (52, 53, 55, 54), (54, 55, 57, 56), (56, 57, 59, 58), (58, 59, 61, 60), (3, 1, 63, 61, 59, 57, 55, 53, 51, 49, 47, 45, 43, 41, 39, 37, 35, 33, 31, 29, 27, 25, 23, 21, 19, 17, 15, 13, 11, 9, 7, 5), (60, 61, 63, 62), (62, 63, 1, 0), (0, 2, 4, 6, 8, 10, 12, 14, 16, 18, 20, 22, 24, 26, 28, 30, 32, 34, 36, 38, 40, 42, 44, 46, 48, 50, 52, 54, 56, 58, 60, 62)])
_uv = me_cylinder_003.uv_layers.new(name='UVMap')
_uv.uv.foreach_set('vector', [1.0, 0.5, 1.0, 1.0, 0.9688, 1.0, 0.9688, 0.5, 0.9688, 0.5, 0.9688, 1.0, 0.9375, 1.0, 0.9375, 0.5, 0.9375, 0.5, 0.9375, 1.0, 0.9062, 1.0, 0.9062, 0.5, 0.9062, 0.5, 0.9062, 1.0, 0.875, 1.0, 0.875, 0.5, 0.875, 0.5, 0.875, 1.0, 0.8438, 1.0, 0.8438, 0.5, 0.8438, 0.5, 0.8438, 1.0, 0.8125, 1.0, 0.8125, 0.5, 0.8125, 0.5, 0.8125, 1.0, 0.7812, 1.0, 0.7812, 0.5, 0.7812, 0.5, 0.7812, 1.0, 0.75, 1.0, 0.75, 0.5, 0.75, 0.5, 0.75, 1.0, 0.7188, 1.0, 0.7188, 0.5, 0.7188, 0.5, 0.7188, 1.0, 0.6875, 1.0, 0.6875, 0.5, 0.6875, 0.5, 0.6875, 1.0, 0.6562, 1.0, 0.6562, 0.5, 0.6562, 0.5, 0.6562, 1.0, 0.625, 1.0, 0.625, 0.5, 0.625, 0.5, 0.625, 1.0, 0.5938, 1.0, 0.5938, 0.5, 0.5938, 0.5, 0.5938, 1.0, 0.5625, 1.0, 0.5625, 0.5, 0.5625, 0.5, 0.5625, 1.0, 0.5312, 1.0, 0.5312, 0.5, 0.5312, 0.5, 0.5312, 1.0, 0.5, 1.0, 0.5, 0.5, 0.5, 0.5, 0.5, 1.0, 0.4688, 1.0, 0.4688, 0.5, 0.4688, 0.5, 0.4688, 1.0, 0.4375, 1.0, 0.4375, 0.5, 0.4375, 0.5, 0.4375, 1.0, 0.4062, 1.0, 0.4062, 0.5, 0.4062, 0.5, 0.4062, 1.0, 0.375, 1.0, 0.375, 0.5, 0.375, 0.5, 0.375, 1.0, 0.3438, 1.0, 0.3438, 0.5, 0.3438, 0.5, 0.3438, 1.0, 0.3125, 1.0, 0.3125, 0.5, 0.3125, 0.5, 0.3125, 1.0, 0.2812, 1.0, 0.2812, 0.5, 0.2812, 0.5, 0.2812, 1.0, 0.25, 1.0, 0.25, 0.5, 0.25, 0.5, 0.25, 1.0, 0.2188, 1.0, 0.2188, 0.5, 0.2188, 0.5, 0.2188, 1.0, 0.1875, 1.0, 0.1875, 0.5, 0.1875, 0.5, 0.1875, 1.0, 0.1562, 1.0, 0.1562, 0.5, 0.1562, 0.5, 0.1562, 1.0, 0.125, 1.0, 0.125, 0.5, 0.125, 0.5, 0.125, 1.0, 0.09375, 1.0, 0.09375, 0.5, 0.09375, 0.5, 0.09375, 1.0, 0.0625, 1.0, 0.0625, 0.5, 0.2968, 0.4854, 0.25, 0.49, 0.2032, 0.4854, 0.1582, 0.4717, 0.1167, 0.4496, 0.08029, 0.4197, 0.05045, 0.3833, 0.02827, 0.3418, 0.01461, 0.2968, 0.01, 0.25, 0.01461, 0.2032, 0.02827, 0.1582, 0.05045, 0.1167, 0.08029, 0.08029, 0.1167, 0.05045, 0.1582, 0.02827, 0.2032, 0.01461, 0.25, 0.01, 0.2968, 0.01461, 0.3418, 0.02827, 0.3833, 0.05045, 0.4197, 0.08029, 0.4496, 0.1167, 0.4717, 0.1582, 0.4854, 0.2032, 0.49, 0.25, 0.4854, 0.2968, 0.4717, 0.3418, 0.4496, 0.3833, 0.4197, 0.4197, 0.3833, 0.4496, 0.3418, 0.4717, 0.0625, 0.5, 0.0625, 1.0, 0.03125, 1.0, 0.03125, 0.5, 0.03125, 0.5, 0.03125, 1.0, 0.0, 1.0, 0.0, 0.5, 0.75, 0.49, 0.7968, 0.4854, 0.8418, 0.4717, 0.8833, 0.4496, 0.9197, 0.4197, 0.9496, 0.3833, 0.9717, 0.3418, 0.9854, 0.2968, 0.99, 0.25, 0.9854, 0.2032, 0.9717, 0.1582, 0.9496, 0.1167, 0.9197, 0.08029, 0.8833, 0.05045, 0.8418, 0.02827, 0.7968, 0.01461, 0.75, 0.01, 0.7032, 0.01461, 0.6582, 0.02827, 0.6167, 0.05045, 0.5803, 0.08029, 0.5504, 0.1167, 0.5283, 0.1582, 0.5146, 0.2032, 0.51, 0.25, 0.5146, 0.2968, 0.5283, 0.3418, 0.5504, 0.3833, 0.5803, 0.4197, 0.6167, 0.4496, 0.6582, 0.4717, 0.7032, 0.4854])
me_cylinder_003.update()
me_cylinder_004 = bpy.data.meshes.new('Cylinder.004')
me_cylinder_004.from_pydata([(1.034, 6.203, -1.624), (1.346, 6.203, -1.624), (1.034, 6.193, -1.723), (1.346, 6.193, -1.723), (1.034, 6.165, -1.817), (1.346, 6.165, -1.817), (1.034, 6.118, -1.904), (1.346, 6.118, -1.904), (1.034, 6.055, -1.981), (1.346, 6.055, -1.981), (1.034, 5.979, -2.043), (1.346, 5.979, -2.043), (1.034, 5.892, -2.09), (1.346, 5.892, -2.09), (1.034, 5.797, -2.118), (1.346, 5.797, -2.118), (1.034, 5.699, -2.128), (1.346, 5.699, -2.128), (1.034, 5.601, -2.118), (1.346, 5.601, -2.118), (1.034, 5.506, -2.09), (1.346, 5.506, -2.09), (1.034, 5.419, -2.043), (1.346, 5.419, -2.043), (1.034, 5.343, -1.981), (1.346, 5.343, -1.981), (1.034, 5.28, -1.904), (1.346, 5.28, -1.904), (1.034, 5.234, -1.817), (1.346, 5.234, -1.817), (1.034, 5.205, -1.723), (1.346, 5.205, -1.723), (1.034, 5.195, -1.624), (1.346, 5.195, -1.624), (1.034, 5.205, -1.526), (1.346, 5.205, -1.526), (1.034, 5.234, -1.432), (1.346, 5.234, -1.432), (1.034, 5.28, -1.345), (1.346, 5.28, -1.345), (1.034, 5.343, -1.268), (1.346, 5.343, -1.268), (1.034, 5.419, -1.206), (1.346, 5.419, -1.206), (1.034, 5.506, -1.159), (1.346, 5.506, -1.159), (1.034, 5.601, -1.13), (1.346, 5.601, -1.13), (1.034, 5.699, -1.121), (1.346, 5.699, -1.121), (1.034, 5.797, -1.13), (1.346, 5.797, -1.13), (1.034, 5.892, -1.159), (1.346, 5.892, -1.159), (1.034, 5.979, -1.206), (1.346, 5.979, -1.206), (1.034, 6.055, -1.268), (1.346, 6.055, -1.268), (1.034, 6.118, -1.345), (1.346, 6.118, -1.345), (1.034, 6.165, -1.432), (1.346, 6.165, -1.432), (1.034, 6.193, -1.526), (1.346, 6.193, -1.526)], [], [(0, 1, 3, 2), (2, 3, 5, 4), (4, 5, 7, 6), (6, 7, 9, 8), (8, 9, 11, 10), (10, 11, 13, 12), (12, 13, 15, 14), (14, 15, 17, 16), (16, 17, 19, 18), (18, 19, 21, 20), (20, 21, 23, 22), (22, 23, 25, 24), (24, 25, 27, 26), (26, 27, 29, 28), (28, 29, 31, 30), (30, 31, 33, 32), (32, 33, 35, 34), (34, 35, 37, 36), (36, 37, 39, 38), (38, 39, 41, 40), (40, 41, 43, 42), (42, 43, 45, 44), (44, 45, 47, 46), (46, 47, 49, 48), (48, 49, 51, 50), (50, 51, 53, 52), (52, 53, 55, 54), (54, 55, 57, 56), (56, 57, 59, 58), (58, 59, 61, 60), (3, 1, 63, 61, 59, 57, 55, 53, 51, 49, 47, 45, 43, 41, 39, 37, 35, 33, 31, 29, 27, 25, 23, 21, 19, 17, 15, 13, 11, 9, 7, 5), (60, 61, 63, 62), (62, 63, 1, 0), (0, 2, 4, 6, 8, 10, 12, 14, 16, 18, 20, 22, 24, 26, 28, 30, 32, 34, 36, 38, 40, 42, 44, 46, 48, 50, 52, 54, 56, 58, 60, 62)])
_uv = me_cylinder_004.uv_layers.new(name='UVMap')
_uv.uv.foreach_set('vector', [1.0, 0.5, 1.0, 1.0, 0.9688, 1.0, 0.9688, 0.5, 0.9688, 0.5, 0.9688, 1.0, 0.9375, 1.0, 0.9375, 0.5, 0.9375, 0.5, 0.9375, 1.0, 0.9062, 1.0, 0.9062, 0.5, 0.9062, 0.5, 0.9062, 1.0, 0.875, 1.0, 0.875, 0.5, 0.875, 0.5, 0.875, 1.0, 0.8438, 1.0, 0.8438, 0.5, 0.8438, 0.5, 0.8438, 1.0, 0.8125, 1.0, 0.8125, 0.5, 0.8125, 0.5, 0.8125, 1.0, 0.7812, 1.0, 0.7812, 0.5, 0.7812, 0.5, 0.7812, 1.0, 0.75, 1.0, 0.75, 0.5, 0.75, 0.5, 0.75, 1.0, 0.7188, 1.0, 0.7188, 0.5, 0.7188, 0.5, 0.7188, 1.0, 0.6875, 1.0, 0.6875, 0.5, 0.6875, 0.5, 0.6875, 1.0, 0.6562, 1.0, 0.6562, 0.5, 0.6562, 0.5, 0.6562, 1.0, 0.625, 1.0, 0.625, 0.5, 0.625, 0.5, 0.625, 1.0, 0.5938, 1.0, 0.5938, 0.5, 0.5938, 0.5, 0.5938, 1.0, 0.5625, 1.0, 0.5625, 0.5, 0.5625, 0.5, 0.5625, 1.0, 0.5312, 1.0, 0.5312, 0.5, 0.5312, 0.5, 0.5312, 1.0, 0.5, 1.0, 0.5, 0.5, 0.5, 0.5, 0.5, 1.0, 0.4688, 1.0, 0.4688, 0.5, 0.4688, 0.5, 0.4688, 1.0, 0.4375, 1.0, 0.4375, 0.5, 0.4375, 0.5, 0.4375, 1.0, 0.4062, 1.0, 0.4062, 0.5, 0.4062, 0.5, 0.4062, 1.0, 0.375, 1.0, 0.375, 0.5, 0.375, 0.5, 0.375, 1.0, 0.3438, 1.0, 0.3438, 0.5, 0.3438, 0.5, 0.3438, 1.0, 0.3125, 1.0, 0.3125, 0.5, 0.3125, 0.5, 0.3125, 1.0, 0.2812, 1.0, 0.2812, 0.5, 0.2812, 0.5, 0.2812, 1.0, 0.25, 1.0, 0.25, 0.5, 0.25, 0.5, 0.25, 1.0, 0.2188, 1.0, 0.2188, 0.5, 0.2188, 0.5, 0.2188, 1.0, 0.1875, 1.0, 0.1875, 0.5, 0.1875, 0.5, 0.1875, 1.0, 0.1562, 1.0, 0.1562, 0.5, 0.1562, 0.5, 0.1562, 1.0, 0.125, 1.0, 0.125, 0.5, 0.125, 0.5, 0.125, 1.0, 0.09375, 1.0, 0.09375, 0.5, 0.09375, 0.5, 0.09375, 1.0, 0.0625, 1.0, 0.0625, 0.5, 0.2968, 0.4854, 0.25, 0.49, 0.2032, 0.4854, 0.1582, 0.4717, 0.1167, 0.4496, 0.08029, 0.4197, 0.05045, 0.3833, 0.02827, 0.3418, 0.01461, 0.2968, 0.01, 0.25, 0.01461, 0.2032, 0.02827, 0.1582, 0.05045, 0.1167, 0.08029, 0.08029, 0.1167, 0.05045, 0.1582, 0.02827, 0.2032, 0.01461, 0.25, 0.01, 0.2968, 0.01461, 0.3418, 0.02827, 0.3833, 0.05045, 0.4197, 0.08029, 0.4496, 0.1167, 0.4717, 0.1582, 0.4854, 0.2032, 0.49, 0.25, 0.4854, 0.2968, 0.4717, 0.3418, 0.4496, 0.3833, 0.4197, 0.4197, 0.3833, 0.4496, 0.3418, 0.4717, 0.0625, 0.5, 0.0625, 1.0, 0.03125, 1.0, 0.03125, 0.5, 0.03125, 0.5, 0.03125, 1.0, 0.0, 1.0, 0.0, 0.5, 0.75, 0.49, 0.7968, 0.4854, 0.8418, 0.4717, 0.8833, 0.4496, 0.9197, 0.4197, 0.9496, 0.3833, 0.9717, 0.3418, 0.9854, 0.2968, 0.99, 0.25, 0.9854, 0.2032, 0.9717, 0.1582, 0.9496, 0.1167, 0.9197, 0.08029, 0.8833, 0.05045, 0.8418, 0.02827, 0.7968, 0.01461, 0.75, 0.01, 0.7032, 0.01461, 0.6582, 0.02827, 0.6167, 0.05045, 0.5803, 0.08029, 0.5504, 0.1167, 0.5283, 0.1582, 0.5146, 0.2032, 0.51, 0.25, 0.5146, 0.2968, 0.5283, 0.3418, 0.5504, 0.3833, 0.5803, 0.4197, 0.6167, 0.4496, 0.6582, 0.4717, 0.7032, 0.4854])
me_cylinder_004.update()
me_cylinder_005 = bpy.data.meshes.new('Cylinder.005')
me_cylinder_005.from_pydata([(0.1265, 19.61, -1.195), (0.4379, 19.61, -1.195), (0.1265, 19.6, -1.293), (0.4379, 19.6, -1.293), (0.1265, 19.57, -1.388), (0.4379, 19.57, -1.388), (0.1265, 19.52, -1.475), (0.4379, 19.52, -1.475), (0.1265, 19.46, -1.551), (0.4379, 19.46, -1.551), (0.1265, 19.38, -1.614), (0.4379, 19.38, -1.614), (0.1265, 19.29, -1.66), (0.4379, 19.29, -1.66), (0.1265, 19.2, -1.689), (0.4379, 19.2, -1.689), (0.1265, 19.1, -1.699), (0.4379, 19.1, -1.699), (0.1265, 19.0, -1.689), (0.4379, 19.0, -1.689), (0.1265, 18.91, -1.66), (0.4379, 18.91, -1.66), (0.1265, 18.82, -1.614), (0.4379, 18.82, -1.614), (0.1265, 18.75, -1.551), (0.4379, 18.75, -1.551), (0.1265, 18.68, -1.475), (0.4379, 18.68, -1.475), (0.1265, 18.64, -1.388), (0.4379, 18.64, -1.388), (0.1265, 18.61, -1.293), (0.4379, 18.61, -1.293), (0.1265, 18.6, -1.195), (0.4379, 18.6, -1.195), (0.1265, 18.61, -1.097), (0.4379, 18.61, -1.097), (0.1265, 18.64, -1.002), (0.4379, 18.64, -1.002), (0.1265, 18.68, -0.915), (0.4379, 18.68, -0.915), (0.1265, 18.75, -0.8387), (0.4379, 18.75, -0.8387), (0.1265, 18.82, -0.7761), (0.4379, 18.82, -0.7761), (0.1265, 18.91, -0.7295), (0.4379, 18.91, -0.7295), (0.1265, 19.0, -0.7008), (0.4379, 19.0, -0.7008), (0.1265, 19.1, -0.6912), (0.4379, 19.1, -0.6912), (0.1265, 19.2, -0.7008), (0.4379, 19.2, -0.7008), (0.1265, 19.29, -0.7295), (0.4379, 19.29, -0.7295), (0.1265, 19.38, -0.7761), (0.4379, 19.38, -0.7761), (0.1265, 19.46, -0.8387), (0.4379, 19.46, -0.8387), (0.1265, 19.52, -0.915), (0.4379, 19.52, -0.915), (0.1265, 19.57, -1.002), (0.4379, 19.57, -1.002), (0.1265, 19.6, -1.097), (0.4379, 19.6, -1.097)], [], [(0, 1, 3, 2), (2, 3, 5, 4), (4, 5, 7, 6), (6, 7, 9, 8), (8, 9, 11, 10), (10, 11, 13, 12), (12, 13, 15, 14), (14, 15, 17, 16), (16, 17, 19, 18), (18, 19, 21, 20), (20, 21, 23, 22), (22, 23, 25, 24), (24, 25, 27, 26), (26, 27, 29, 28), (28, 29, 31, 30), (30, 31, 33, 32), (32, 33, 35, 34), (34, 35, 37, 36), (36, 37, 39, 38), (38, 39, 41, 40), (40, 41, 43, 42), (42, 43, 45, 44), (44, 45, 47, 46), (46, 47, 49, 48), (48, 49, 51, 50), (50, 51, 53, 52), (52, 53, 55, 54), (54, 55, 57, 56), (56, 57, 59, 58), (58, 59, 61, 60), (3, 1, 63, 61, 59, 57, 55, 53, 51, 49, 47, 45, 43, 41, 39, 37, 35, 33, 31, 29, 27, 25, 23, 21, 19, 17, 15, 13, 11, 9, 7, 5), (60, 61, 63, 62), (62, 63, 1, 0), (0, 2, 4, 6, 8, 10, 12, 14, 16, 18, 20, 22, 24, 26, 28, 30, 32, 34, 36, 38, 40, 42, 44, 46, 48, 50, 52, 54, 56, 58, 60, 62)])
_uv = me_cylinder_005.uv_layers.new(name='UVMap')
_uv.uv.foreach_set('vector', [1.0, 0.5, 1.0, 1.0, 0.9688, 1.0, 0.9688, 0.5, 0.9688, 0.5, 0.9688, 1.0, 0.9375, 1.0, 0.9375, 0.5, 0.9375, 0.5, 0.9375, 1.0, 0.9062, 1.0, 0.9062, 0.5, 0.9062, 0.5, 0.9062, 1.0, 0.875, 1.0, 0.875, 0.5, 0.875, 0.5, 0.875, 1.0, 0.8438, 1.0, 0.8438, 0.5, 0.8438, 0.5, 0.8438, 1.0, 0.8125, 1.0, 0.8125, 0.5, 0.8125, 0.5, 0.8125, 1.0, 0.7812, 1.0, 0.7812, 0.5, 0.7812, 0.5, 0.7812, 1.0, 0.75, 1.0, 0.75, 0.5, 0.75, 0.5, 0.75, 1.0, 0.7188, 1.0, 0.7188, 0.5, 0.7188, 0.5, 0.7188, 1.0, 0.6875, 1.0, 0.6875, 0.5, 0.6875, 0.5, 0.6875, 1.0, 0.6562, 1.0, 0.6562, 0.5, 0.6562, 0.5, 0.6562, 1.0, 0.625, 1.0, 0.625, 0.5, 0.625, 0.5, 0.625, 1.0, 0.5938, 1.0, 0.5938, 0.5, 0.5938, 0.5, 0.5938, 1.0, 0.5625, 1.0, 0.5625, 0.5, 0.5625, 0.5, 0.5625, 1.0, 0.5312, 1.0, 0.5312, 0.5, 0.5312, 0.5, 0.5312, 1.0, 0.5, 1.0, 0.5, 0.5, 0.5, 0.5, 0.5, 1.0, 0.4688, 1.0, 0.4688, 0.5, 0.4688, 0.5, 0.4688, 1.0, 0.4375, 1.0, 0.4375, 0.5, 0.4375, 0.5, 0.4375, 1.0, 0.4062, 1.0, 0.4062, 0.5, 0.4062, 0.5, 0.4062, 1.0, 0.375, 1.0, 0.375, 0.5, 0.375, 0.5, 0.375, 1.0, 0.3438, 1.0, 0.3438, 0.5, 0.3438, 0.5, 0.3438, 1.0, 0.3125, 1.0, 0.3125, 0.5, 0.3125, 0.5, 0.3125, 1.0, 0.2812, 1.0, 0.2812, 0.5, 0.2812, 0.5, 0.2812, 1.0, 0.25, 1.0, 0.25, 0.5, 0.25, 0.5, 0.25, 1.0, 0.2188, 1.0, 0.2188, 0.5, 0.2188, 0.5, 0.2188, 1.0, 0.1875, 1.0, 0.1875, 0.5, 0.1875, 0.5, 0.1875, 1.0, 0.1562, 1.0, 0.1562, 0.5, 0.1562, 0.5, 0.1562, 1.0, 0.125, 1.0, 0.125, 0.5, 0.125, 0.5, 0.125, 1.0, 0.09375, 1.0, 0.09375, 0.5, 0.09375, 0.5, 0.09375, 1.0, 0.0625, 1.0, 0.0625, 0.5, 0.2968, 0.4854, 0.25, 0.49, 0.2032, 0.4854, 0.1582, 0.4717, 0.1167, 0.4496, 0.08029, 0.4197, 0.05045, 0.3833, 0.02827, 0.3418, 0.01461, 0.2968, 0.01, 0.25, 0.01461, 0.2032, 0.02827, 0.1582, 0.05045, 0.1167, 0.08029, 0.08029, 0.1167, 0.05045, 0.1582, 0.02827, 0.2032, 0.01461, 0.25, 0.01, 0.2968, 0.01461, 0.3418, 0.02827, 0.3833, 0.05045, 0.4197, 0.08029, 0.4496, 0.1167, 0.4717, 0.1582, 0.4854, 0.2032, 0.49, 0.25, 0.4854, 0.2968, 0.4717, 0.3418, 0.4496, 0.3833, 0.4197, 0.4197, 0.3833, 0.4496, 0.3418, 0.4717, 0.0625, 0.5, 0.0625, 1.0, 0.03125, 1.0, 0.03125, 0.5, 0.03125, 0.5, 0.03125, 1.0, 0.0, 1.0, 0.0, 0.5, 0.75, 0.49, 0.7968, 0.4854, 0.8418, 0.4717, 0.8833, 0.4496, 0.9197, 0.4197, 0.9496, 0.3833, 0.9717, 0.3418, 0.9854, 0.2968, 0.99, 0.25, 0.9854, 0.2032, 0.9717, 0.1582, 0.9496, 0.1167, 0.9197, 0.08029, 0.8833, 0.05045, 0.8418, 0.02827, 0.7968, 0.01461, 0.75, 0.01, 0.7032, 0.01461, 0.6582, 0.02827, 0.6167, 0.05045, 0.5803, 0.08029, 0.5504, 0.1167, 0.5283, 0.1582, 0.5146, 0.2032, 0.51, 0.25, 0.5146, 0.2968, 0.5283, 0.3418, 0.5504, 0.3833, 0.5803, 0.4197, 0.6167, 0.4496, 0.6582, 0.4717, 0.7032, 0.4854])
me_cylinder_005.update()

# ---- objects
ob_body = bpy.data.objects.new('Body', me_cube_001)
ob_mainrotor = bpy.data.objects.new('MainRotor', me_cylinder)
ob_tailrotor = bpy.data.objects.new('TailRotor', me_cube_004)
ob_frontrightwheel = bpy.data.objects.new('FrontRightWheel', me_cylinder_003)
ob_frontleftwheel = bpy.data.objects.new('FrontLeftWheel', me_cylinder_004)
ob_tailwheel = bpy.data.objects.new('TailWheel', me_cylinder_005)

# ---- transforms, parenting, visibility, modifiers, constraints
ob_body.location = (0.0, 0.0, 0.0)
ob_mainrotor.location = (0.0, 0.0, 0.0)
ob_tailrotor.location = (0.0, 0.0, 0.0)
ob_frontrightwheel.location = (0.0, 0.0, 0.0)
ob_frontleftwheel.location = (0.0, 0.0, 0.0)
ob_tailwheel.location = (0.0, 0.0, 0.0)

# ---- collection membership
scene.collection.objects.link(ob_body)
scene.collection.objects.link(ob_mainrotor)
scene.collection.objects.link(ob_tailrotor)
scene.collection.objects.link(ob_frontrightwheel)
scene.collection.objects.link(ob_frontleftwheel)
scene.collection.objects.link(ob_tailwheel)

# ---- scene / render settings (as saved in the file)
scene.frame_start = 1; scene.frame_end = 250; scene.frame_set(180)
scene.render.engine = 'BLENDER_EEVEE_NEXT'
bpy.context.view_layer.update()

# ---- added for rendering (the .blend has no active camera and no usable light): camera, sun
cam_auto = bpy.data.cameras.new('AutoCamera')
cam_auto.lens = 50.0
cam_auto.sensor_width = 36.0
cam_auto.clip_end = 1000.0
ob_auto_camera = bpy.data.objects.new('AutoCamera', cam_auto)
scene.collection.objects.link(ob_auto_camera)
ob_auto_camera.location = (40.7227, -42.4586, 33.6998)
ob_auto_camera.rotation_euler = (1.09748, -7.21219e-08, 0.694738)
scene.camera = ob_auto_camera
light_auto_sun = bpy.data.lights.new('AutoSun', 'SUN')
light_auto_sun.energy = 3.0
light_auto_sun.angle = 0.0523599
ob_auto_sun = bpy.data.objects.new('AutoSun', light_auto_sun)
scene.collection.objects.link(ob_auto_sun)
ob_auto_sun.rotation_euler = (0.872665, 0.174533, 0.523599)
bpy.context.view_layer.update()
